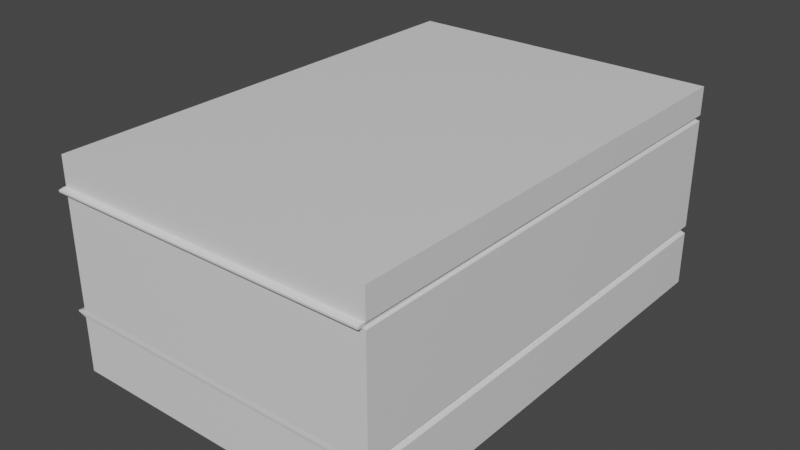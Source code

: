 # Source: Paperstack.blend  (saved by Blender 2.82.7; exported with 4.5.12 LTS)
import bpy
from mathutils import Matrix  # noqa: F401  (used for matrix-valued properties, if any)

bpy.ops.wm.read_factory_settings(use_empty=True)
scene = bpy.context.scene
scene.name = 'Scene'

# ---- collections
col_collection = bpy.data.collections.new('Collection'); scene.collection.children.link(col_collection)

# ---- materials (node trees are filled in below, after node groups)
mat_material = bpy.data.materials.new('Material')
mat_material.alpha_threshold = 0.0
mat_material.use_transparent_shadow = False
mat_material.line_color = (0.0, 0.0, 0.0, 1.0)

# ---- material node trees
mat_material.use_nodes = True; mat_material.node_tree.nodes.clear()
_N = mat_material.node_tree.nodes; _L = mat_material.node_tree.links
n0 = _N.new('ShaderNodeOutputMaterial'); n0.name = 'Material Output'; n0.location = (300, 300)
n1 = _N.new('ShaderNodeBsdfPrincipled'); n1.name = 'Principled BSDF'; n1.location = (10, 300)
n1.distribution = 'GGX'
n1.subsurface_method = 'BURLEY'
n1.inputs[2].default_value = 0.4
n1.inputs[3].default_value = 1.45
n1.inputs[27].default_value = (0.0, 0.0, 0.0, 1.0)
n1.inputs[28].default_value = 1.0
_L.new(n1.outputs[0], n0.inputs[0])
n0.is_active_output = True

# ---- world
world_world = bpy.data.worlds.new('World'); scene.world = world_world
world_world.use_nodes = True; world_world.node_tree.nodes.clear()
_N = world_world.node_tree.nodes; _L = world_world.node_tree.links
n0 = _N.new('ShaderNodeOutputWorld'); n0.name = 'World Output'; n0.location = (300, 300)
n1 = _N.new('ShaderNodeBackground'); n1.name = 'Background'; n1.location = (10, 300)
n1.inputs[0].default_value = (0.05088, 0.05088, 0.05088, 1.0)
_L.new(n1.outputs[0], n0.inputs[0])
n0.is_active_output = True
world_world.color = (0.05088, 0.05088, 0.05088)
world_world.use_sun_shadow = False
world_world.sun_shadow_jitter_overblur = 0.0

# ---- meshes
me_cube = bpy.data.meshes.new('Cube')
me_cube.from_pydata([(1.553, 1.0, -2.274), (1.553, -1.0, -2.274), (1.553, 1.0, 2.274), (1.553, -1.0, 2.274), (-1.553, 1.0, -2.274), (-1.553, -1.0, -2.274), (-1.553, 1.0, 2.274), (-1.553, -1.0, 2.274), (1.553, 0.7279, -2.274), (-1.553, 0.7279, 2.274), (1.553, 0.7279, 2.274), (-1.553, 0.7279, -2.274), (1.553, 0.6715, -2.274), (1.553, 0.6715, 2.274), (-1.553, 0.6715, -2.274), (-1.553, 0.6715, 2.274), (-1.575, 0.7061, -2.219), (1.532, 0.7092, -2.219), (1.532, 0.7021, -2.219), (-1.575, 0.6856, -2.219), (-1.575, 0.6769, 2.283), (-1.578, 0.6914, 2.328), (-1.578, 0.708, 2.328), (-1.575, 0.7192, 2.283), (1.535, 0.708, 2.328), (1.532, 0.7177, 2.283), (1.535, 0.6914, 2.328), (1.532, 0.6832, 2.283), (1.553, -0.4691, -2.274), (1.553, -0.4691, 2.274), (-1.553, -0.4691, -2.274), (-1.553, -0.4691, 2.274), (-1.553, -0.3922, 2.274), (1.553, -0.3922, -2.274), (1.553, -0.3922, 2.274), (-1.553, -0.3922, -2.274), (1.466, -0.4409, -2.271), (1.466, -0.4409, 2.277), (-1.64, -0.4409, -2.271), (-1.64, -0.4409, 2.277), (-1.64, -0.4301, 2.277), (1.466, -0.4301, -2.271), (1.466, -0.4301, 2.277), (-1.64, -0.4301, -2.271)], [], [(0, 4, 6, 2), (10, 2, 6, 9), (9, 6, 4, 11), (5, 1, 3, 7), (8, 0, 2, 10), (11, 4, 0, 8), (10, 9, 23, 25), (20, 23, 16, 19), (18, 17, 25, 27), (34, 13, 15, 32), (32, 15, 14, 35), (33, 12, 13, 34), (35, 14, 12, 33), (19, 16, 17, 18), (13, 12, 18, 27), (9, 11, 16, 23), (14, 15, 20, 19), (12, 14, 19, 18), (11, 8, 17, 16), (15, 13, 27, 20), (8, 10, 25, 17), (21, 22, 23, 20), (25, 23, 22, 24), (24, 26, 27, 25), (26, 21, 20, 27), (26, 24, 22, 21), (5, 30, 28, 1), (1, 28, 29, 3), (7, 31, 30, 5), (3, 29, 31, 7), (43, 35, 33, 41), (41, 33, 34, 42), (40, 32, 35, 43), (42, 34, 32, 40), (29, 37, 39, 31), (31, 39, 38, 30), (28, 36, 37, 29), (30, 38, 36, 28), (37, 42, 40, 39), (39, 40, 43, 38), (36, 41, 42, 37), (38, 43, 41, 36)])
_uv = me_cube.uv_layers.new(name='UVMap')
_uv.uv.foreach_set('vector', [0.625, 0.5, 0.875, 0.5, 0.875, 0.75, 0.625, 0.75, 0.591, 0.75, 0.625, 0.75, 0.625, 1.0, 0.591, 1.0, 0.591, 0.0, 0.625, 0.0, 0.625, 0.25, 0.591, 0.25, 0.125, 0.5, 0.375, 0.5, 0.375, 0.75, 0.125, 0.75, 0.591, 0.5, 0.625, 0.5, 0.625, 0.75, 0.591, 0.75, 0.591, 0.25, 0.625, 0.25, 0.625, 0.5, 0.591, 0.5, 0.591, 0.75, 0.591, 1.0, 0.591, 1.0, 0.591, 0.75, 0.5839, 0.002484, 0.591, 0.002484, 0.591, 0.25, 0.5839, 0.25, 0.5839, 0.5, 0.591, 0.5, 0.591, 0.7475, 0.5839, 0.7475, 0.451, 0.75, 0.5839, 0.75, 0.5839, 1.0, 0.451, 1.0, 0.451, 0.0, 0.5839, 0.0, 0.5839, 0.25, 0.451, 0.25, 0.451, 0.5, 0.5839, 0.5, 0.5839, 0.75, 0.451, 0.75, 0.451, 0.25, 0.5839, 0.25, 0.5839, 0.5, 0.451, 0.5, 0.5839, 0.25, 0.591, 0.25, 0.591, 0.5, 0.5839, 0.5, 0.5839, 0.75, 0.5839, 0.5, 0.5839, 0.503, 0.5839, 0.75, 0.591, 0.0, 0.591, 0.25, 0.591, 0.247, 0.591, 0.0, 0.5839, 0.25, 0.5839, 0.0, 0.5839, 0.0, 0.5839, 0.25, 0.5839, 0.5, 0.5839, 0.25, 0.5839, 0.25, 0.5839, 0.5, 0.591, 0.25, 0.591, 0.5, 0.591, 0.5, 0.591, 0.25, 0.5839, 1.0, 0.5839, 0.75, 0.5839, 0.75, 0.5839, 1.0, 0.591, 0.5, 0.591, 0.75, 0.591, 0.75, 0.591, 0.5, 0.5864, 0.9975, 0.5885, 0.9975, 0.591, 1.0, 0.5839, 1.0, 0.591, 0.75, 0.591, 1.0, 0.5885, 0.9975, 0.5885, 0.7525, 0.5885, 0.7525, 0.5864, 0.7525, 0.5839, 0.7475, 0.591, 0.7475, 0.5864, 0.7525, 0.5864, 0.9975, 0.5839, 1.0, 0.5839, 0.75, 0.5864, 0.7525, 0.5885, 0.7525, 0.5885, 0.9975, 0.5864, 0.9975, 0.375, 0.25, 0.4414, 0.25, 0.4414, 0.5, 0.375, 0.5, 0.375, 0.5, 0.4414, 0.5, 0.4414, 0.75, 0.375, 0.75, 0.375, 0.0, 0.4414, 0.0, 0.4414, 0.25, 0.375, 0.25, 0.375, 0.75, 0.4414, 0.75, 0.4414, 1.0, 0.375, 1.0, 0.4462, 0.25, 0.451, 0.25, 0.451, 0.5, 0.4462, 0.5, 0.4462, 0.5, 0.451, 0.5, 0.451, 0.75, 0.4462, 0.75, 0.4462, 0.0, 0.451, 0.0, 0.451, 0.25, 0.4462, 0.25, 0.4462, 0.75, 0.451, 0.75, 0.451, 1.0, 0.4462, 1.0, 0.4414, 0.75, 0.4449, 0.75, 0.4449, 1.0, 0.4414, 1.0, 0.4414, 0.0, 0.4449, 0.0, 0.4449, 0.25, 0.4414, 0.25, 0.4414, 0.5, 0.4449, 0.5, 0.4449, 0.75, 0.4414, 0.75, 0.4414, 0.25, 0.4449, 0.25, 0.4449, 0.5, 0.4414, 0.5, 0.4449, 0.75, 0.4462, 0.75, 0.4462, 1.0, 0.4449, 1.0, 0.4449, 0.0, 0.4462, 0.0, 0.4462, 0.25, 0.4449, 0.25, 0.4449, 0.5, 0.4462, 0.5, 0.4462, 0.75, 0.4449, 0.75, 0.4449, 0.25, 0.4462, 0.25, 0.4462, 0.5, 0.4449, 0.5])
me_cube.materials.append(mat_material)
me_cube.use_remesh_preserve_volume = False
me_cube.use_remesh_preserve_attributes = False
me_cube.use_mirror_vertex_groups = False
me_cube.update()

# ---- objects
ob_cube = bpy.data.objects.new('Cube', me_cube)

# ---- transforms, parenting, visibility, modifiers, constraints
ob_cube.location = (0.0, 0.0, 0.0)
ob_cube.rotation_euler = (1.571, -0.0, 0.0)
ob_cube.lock_rotations_4d = False
ob_cube.empty_display_type = 'ARROWS'
ob_cube.lineart.crease_threshold = 0.0

# ---- collection membership
col_collection.objects.link(ob_cube)

# ---- scene / render settings (as saved in the file)
scene.frame_start = 1; scene.frame_end = 250; scene.frame_set(1)
scene.render.engine = 'BLENDER_EEVEE_NEXT'
scene.cycles.use_denoising = False
scene.cycles.samples = 128
scene.cycles.sampling_pattern = 'TABULATED_SOBOL'
scene.cycles.use_adaptive_sampling = False
scene.cycles.use_light_tree = False
scene.view_settings.view_transform = 'Filmic'
bpy.context.view_layer.update()

# ---- added for rendering (the .blend has no active camera and no usable light): camera, sun
cam_auto = bpy.data.cameras.new('AutoCamera')
cam_auto.lens = 50.0
cam_auto.sensor_width = 36.0
cam_auto.clip_end = 1000.0
ob_auto_camera = bpy.data.objects.new('AutoCamera', cam_auto)
scene.collection.objects.link(ob_auto_camera)
ob_auto_camera.location = (5.45968, -6.63097, 4.40253)
ob_auto_camera.rotation_euler = (1.09748, -7.21219e-08, 0.694738)
scene.camera = ob_auto_camera
light_auto_sun = bpy.data.lights.new('AutoSun', 'SUN')
light_auto_sun.energy = 3.0
light_auto_sun.angle = 0.0523599
ob_auto_sun = bpy.data.objects.new('AutoSun', light_auto_sun)
scene.collection.objects.link(ob_auto_sun)
ob_auto_sun.rotation_euler = (0.872665, 0.174533, 0.523599)
bpy.context.view_layer.update()

